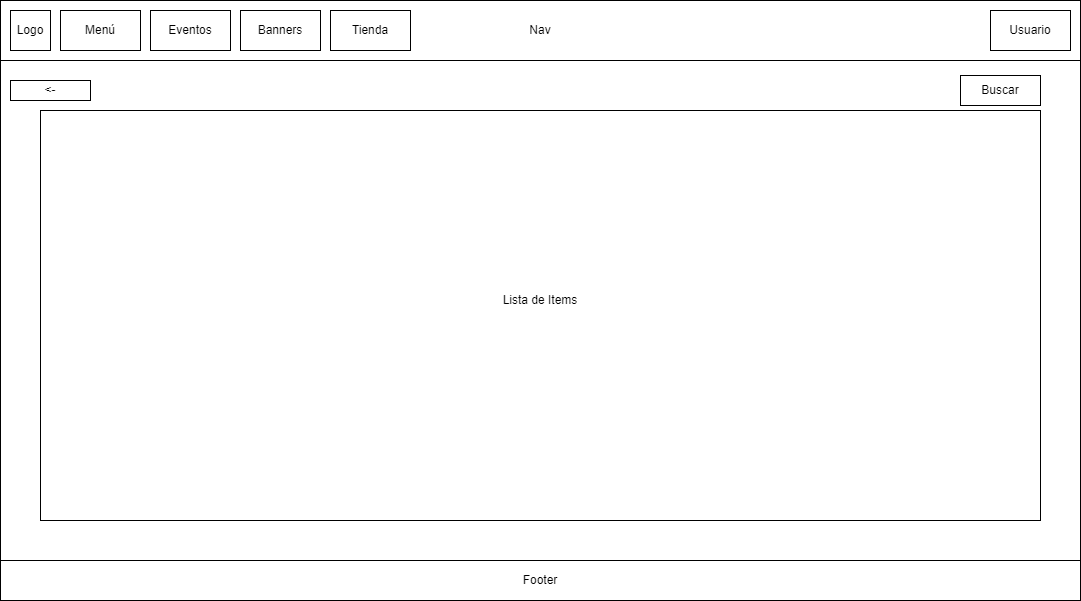

The diagram above was exported from draw.io. Its source (the exported page's mxGraphModel, read from the mxfile embedded in the PNG):
<mxGraphModel dx="1434" dy="750" grid="1" gridSize="10" guides="1" tooltips="1" connect="1" arrows="1" fold="1" page="1" pageScale="1" pageWidth="1169" pageHeight="827" math="0" shadow="0">
  <root>
    <mxCell id="0" />
    <mxCell id="1" parent="0" />
    <mxCell id="DQRlAoV0vCWuIrX1GJqJ-1" value="" style="rounded=0;whiteSpace=wrap;html=1;fillColor=none;align=center;" vertex="1" parent="1">
      <mxGeometry x="40" y="40" width="1080" height="590" as="geometry" />
    </mxCell>
    <mxCell id="DQRlAoV0vCWuIrX1GJqJ-2" value="Nav" style="rounded=0;whiteSpace=wrap;html=1;align=center;" vertex="1" parent="1">
      <mxGeometry x="40" y="40" width="1080" height="60" as="geometry" />
    </mxCell>
    <mxCell id="DQRlAoV0vCWuIrX1GJqJ-3" value="Usuario" style="rounded=0;whiteSpace=wrap;html=1;" vertex="1" parent="1">
      <mxGeometry x="1030" y="50" width="80" height="40" as="geometry" />
    </mxCell>
    <mxCell id="DQRlAoV0vCWuIrX1GJqJ-4" value="Logo" style="rounded=0;whiteSpace=wrap;html=1;" vertex="1" parent="1">
      <mxGeometry x="50" y="50" width="40" height="40" as="geometry" />
    </mxCell>
    <mxCell id="DQRlAoV0vCWuIrX1GJqJ-5" value="Footer" style="rounded=0;whiteSpace=wrap;html=1;" vertex="1" parent="1">
      <mxGeometry x="40" y="600" width="1080" height="40" as="geometry" />
    </mxCell>
    <mxCell id="DQRlAoV0vCWuIrX1GJqJ-6" value="Menú" style="rounded=0;whiteSpace=wrap;html=1;" vertex="1" parent="1">
      <mxGeometry x="100" y="50" width="80" height="40" as="geometry" />
    </mxCell>
    <mxCell id="DQRlAoV0vCWuIrX1GJqJ-7" value="Eventos" style="rounded=0;whiteSpace=wrap;html=1;" vertex="1" parent="1">
      <mxGeometry x="190" y="50" width="80" height="40" as="geometry" />
    </mxCell>
    <mxCell id="DQRlAoV0vCWuIrX1GJqJ-8" value="Banners" style="rounded=0;whiteSpace=wrap;html=1;" vertex="1" parent="1">
      <mxGeometry x="280" y="50" width="80" height="40" as="geometry" />
    </mxCell>
    <mxCell id="DQRlAoV0vCWuIrX1GJqJ-9" value="Tienda" style="rounded=0;whiteSpace=wrap;html=1;" vertex="1" parent="1">
      <mxGeometry x="370" y="50" width="80" height="40" as="geometry" />
    </mxCell>
    <mxCell id="DQRlAoV0vCWuIrX1GJqJ-10" value="" style="rounded=0;whiteSpace=wrap;html=1;" vertex="1" parent="1">
      <mxGeometry x="80" y="150" width="1000" height="410" as="geometry" />
    </mxCell>
    <mxCell id="DQRlAoV0vCWuIrX1GJqJ-11" value="Lista de Items" style="text;html=1;strokeColor=none;fillColor=none;align=center;verticalAlign=middle;whiteSpace=wrap;rounded=0;" vertex="1" parent="1">
      <mxGeometry x="520" y="320" width="120" height="40" as="geometry" />
    </mxCell>
    <mxCell id="DQRlAoV0vCWuIrX1GJqJ-12" value="&amp;lt;-" style="rounded=0;whiteSpace=wrap;html=1;" vertex="1" parent="1">
      <mxGeometry x="50" y="120" width="80" height="20" as="geometry" />
    </mxCell>
    <mxCell id="DQRlAoV0vCWuIrX1GJqJ-13" value="Buscar" style="rounded=0;whiteSpace=wrap;html=1;" vertex="1" parent="1">
      <mxGeometry x="1000" y="115" width="80" height="30" as="geometry" />
    </mxCell>
  </root>
</mxGraphModel>